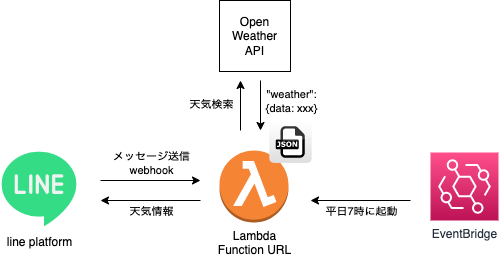

The diagram above was exported from draw.io. Its source (the exported page's mxGraphModel, read from the mxfile embedded in the PNG):
<mxGraphModel dx="994" dy="462" grid="1" gridSize="10" guides="1" tooltips="1" connect="1" arrows="1" fold="1" page="1" pageScale="1" pageWidth="827" pageHeight="1169" math="0" shadow="0">
  <root>
    <mxCell id="0" />
    <mxCell id="1" parent="0" />
    <mxCell id="bdZIj7g7tQyht4nj0Z5C-1" value="line platform" style="shape=image;html=1;verticalAlign=top;verticalLabelPosition=bottom;labelBackgroundColor=#ffffff;imageAspect=0;aspect=fixed;image=https://cdn2.iconfinder.com/data/icons/social-media-2189/48/7-Line-128.png" vertex="1" parent="1">
      <mxGeometry x="160" y="240" width="78" height="78" as="geometry" />
    </mxCell>
    <mxCell id="bdZIj7g7tQyht4nj0Z5C-2" value="EventBridge" style="sketch=0;points=[[0,0,0],[0.25,0,0],[0.5,0,0],[0.75,0,0],[1,0,0],[0,1,0],[0.25,1,0],[0.5,1,0],[0.75,1,0],[1,1,0],[0,0.25,0],[0,0.5,0],[0,0.75,0],[1,0.25,0],[1,0.5,0],[1,0.75,0]];outlineConnect=0;fontColor=#232F3E;gradientColor=#FF4F8B;gradientDirection=north;fillColor=#BC1356;strokeColor=#ffffff;dashed=0;verticalLabelPosition=bottom;verticalAlign=top;align=center;html=1;fontSize=12;fontStyle=0;aspect=fixed;shape=mxgraph.aws4.resourceIcon;resIcon=mxgraph.aws4.eventbridge;" vertex="1" parent="1">
      <mxGeometry x="590" y="242" width="68" height="68" as="geometry" />
    </mxCell>
    <mxCell id="bdZIj7g7tQyht4nj0Z5C-3" value="Lambda&lt;br&gt;Function URL" style="outlineConnect=0;dashed=0;verticalLabelPosition=bottom;verticalAlign=top;align=center;html=1;shape=mxgraph.aws3.lambda_function;fillColor=#F58534;gradientColor=none;" vertex="1" parent="1">
      <mxGeometry x="379" y="240" width="69" height="72" as="geometry" />
    </mxCell>
    <mxCell id="bdZIj7g7tQyht4nj0Z5C-4" value="" style="endArrow=classic;html=1;rounded=0;" edge="1" parent="1">
      <mxGeometry width="50" height="50" relative="1" as="geometry">
        <mxPoint x="260" y="270" as="sourcePoint" />
        <mxPoint x="360" y="270" as="targetPoint" />
      </mxGeometry>
    </mxCell>
    <mxCell id="bdZIj7g7tQyht4nj0Z5C-8" value="メッセージ送信&lt;br&gt;webhook" style="edgeLabel;html=1;align=center;verticalAlign=middle;resizable=0;points=[];" vertex="1" connectable="0" parent="bdZIj7g7tQyht4nj0Z5C-4">
      <mxGeometry x="-0.18" y="-1" relative="1" as="geometry">
        <mxPoint x="9" y="-19" as="offset" />
      </mxGeometry>
    </mxCell>
    <mxCell id="bdZIj7g7tQyht4nj0Z5C-5" value="" style="endArrow=classic;html=1;rounded=0;" edge="1" parent="1">
      <mxGeometry width="50" height="50" relative="1" as="geometry">
        <mxPoint x="360" y="290" as="sourcePoint" />
        <mxPoint x="260" y="290" as="targetPoint" />
      </mxGeometry>
    </mxCell>
    <mxCell id="bdZIj7g7tQyht4nj0Z5C-16" value="天気情報" style="edgeLabel;html=1;align=center;verticalAlign=middle;resizable=0;points=[];" vertex="1" connectable="0" parent="bdZIj7g7tQyht4nj0Z5C-5">
      <mxGeometry x="0.04" y="1" relative="1" as="geometry">
        <mxPoint x="2" y="9" as="offset" />
      </mxGeometry>
    </mxCell>
    <mxCell id="bdZIj7g7tQyht4nj0Z5C-6" value="" style="endArrow=classic;html=1;rounded=0;" edge="1" parent="1">
      <mxGeometry width="50" height="50" relative="1" as="geometry">
        <mxPoint x="570" y="290" as="sourcePoint" />
        <mxPoint x="470" y="290" as="targetPoint" />
      </mxGeometry>
    </mxCell>
    <mxCell id="bdZIj7g7tQyht4nj0Z5C-7" value="平日7時に起動" style="edgeLabel;html=1;align=center;verticalAlign=middle;resizable=0;points=[];" vertex="1" connectable="0" parent="bdZIj7g7tQyht4nj0Z5C-6">
      <mxGeometry x="-0.34" y="2" relative="1" as="geometry">
        <mxPoint x="-17" y="8" as="offset" />
      </mxGeometry>
    </mxCell>
    <mxCell id="bdZIj7g7tQyht4nj0Z5C-9" value="Open &lt;br&gt;Weather &lt;br&gt;API" style="whiteSpace=wrap;html=1;aspect=fixed;" vertex="1" parent="1">
      <mxGeometry x="379" y="90" width="71" height="71" as="geometry" />
    </mxCell>
    <mxCell id="bdZIj7g7tQyht4nj0Z5C-10" value="" style="endArrow=classic;html=1;rounded=0;" edge="1" parent="1">
      <mxGeometry width="50" height="50" relative="1" as="geometry">
        <mxPoint x="400" y="220" as="sourcePoint" />
        <mxPoint x="400" y="170" as="targetPoint" />
      </mxGeometry>
    </mxCell>
    <mxCell id="bdZIj7g7tQyht4nj0Z5C-12" value="天気検索" style="edgeLabel;html=1;align=center;verticalAlign=middle;resizable=0;points=[];" vertex="1" connectable="0" parent="bdZIj7g7tQyht4nj0Z5C-10">
      <mxGeometry x="0.08" y="1" relative="1" as="geometry">
        <mxPoint x="-29" as="offset" />
      </mxGeometry>
    </mxCell>
    <mxCell id="bdZIj7g7tQyht4nj0Z5C-11" value="" style="endArrow=classic;html=1;rounded=0;" edge="1" parent="1">
      <mxGeometry width="50" height="50" relative="1" as="geometry">
        <mxPoint x="420" y="170" as="sourcePoint" />
        <mxPoint x="420" y="220" as="targetPoint" />
      </mxGeometry>
    </mxCell>
    <mxCell id="bdZIj7g7tQyht4nj0Z5C-13" value="&quot;weather&quot;: &lt;br&gt;{data: xxx}" style="edgeLabel;html=1;align=center;verticalAlign=middle;resizable=0;points=[];" vertex="1" connectable="0" parent="1">
      <mxGeometry x="450" y="190" as="geometry" />
    </mxCell>
    <mxCell id="bdZIj7g7tQyht4nj0Z5C-14" value="" style="dashed=0;outlineConnect=0;html=1;align=center;labelPosition=center;verticalLabelPosition=bottom;verticalAlign=top;shape=mxgraph.webicons.json;gradientColor=#DFDEDE" vertex="1" parent="1">
      <mxGeometry x="428.8" y="210" width="42.4" height="42.4" as="geometry" />
    </mxCell>
  </root>
</mxGraphModel>